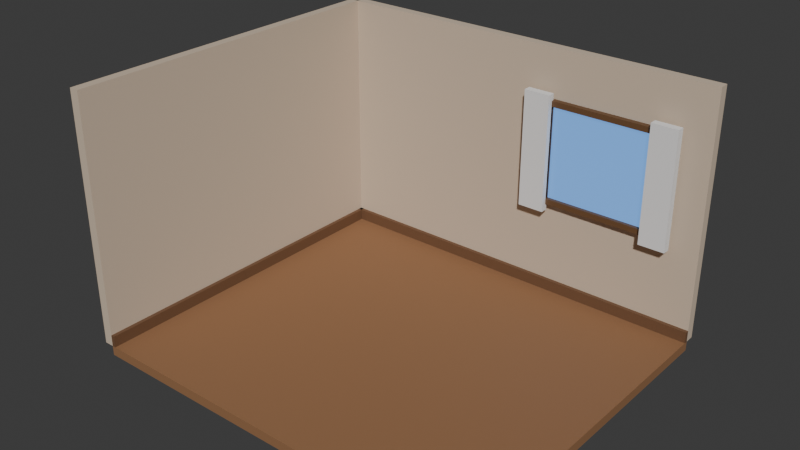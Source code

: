 # Source: cozy-computer-room.blend  (saved by Blender 5.2.45; exported with 4.5.12 LTS)
import bpy
from mathutils import Matrix  # noqa: F401  (used for matrix-valued properties, if any)

bpy.ops.wm.read_factory_settings(use_empty=True)
scene = bpy.context.scene
scene.name = 'Scene'

# ---- collections
col_collection = bpy.data.collections.new('Collection'); scene.collection.children.link(col_collection)

# ---- materials (node trees are filled in below, after node groups)
mat_wood_floor_material = bpy.data.materials.new('Wood_Floor_Material')
mat_wall_cream_material = bpy.data.materials.new('Wall_Cream_Material')
mat_wood_trim_material = bpy.data.materials.new('Wood_Trim_Material')
mat_window_night_material = bpy.data.materials.new('Window_Night_Material')
mat_frame_wood_material = bpy.data.materials.new('Frame_Wood_Material')

# ---- material node trees
mat_wood_floor_material.use_nodes = True; mat_wood_floor_material.node_tree.nodes.clear()
_N = mat_wood_floor_material.node_tree.nodes; _L = mat_wood_floor_material.node_tree.links
n0 = _N.new('ShaderNodeBsdfPrincipled'); n0.name = 'Principled BSDF'; n0.location = (-200, 100)
n0.inputs[0].default_value = (0.3, 0.15, 0.07, 1.0)
n0.inputs[2].default_value = 0.65
n0.inputs[10].default_value = 0.005
n1 = _N.new('ShaderNodeOutputMaterial'); n1.name = 'Material Output'; n1.location = (200, 100)
_L.new(n0.outputs[0], n1.inputs[0])
n1.is_active_output = True
mat_wall_cream_material.use_nodes = True; mat_wall_cream_material.node_tree.nodes.clear()
_N = mat_wall_cream_material.node_tree.nodes; _L = mat_wall_cream_material.node_tree.links
n0 = _N.new('ShaderNodeBsdfPrincipled'); n0.name = 'Principled BSDF'; n0.location = (-200, 100)
n0.inputs[0].default_value = (0.62, 0.5, 0.38, 1.0)
n0.inputs[2].default_value = 0.9
n0.inputs[10].default_value = 0.005
n1 = _N.new('ShaderNodeOutputMaterial'); n1.name = 'Material Output'; n1.location = (200, 100)
_L.new(n0.outputs[0], n1.inputs[0])
n1.is_active_output = True
mat_wood_trim_material.use_nodes = True; mat_wood_trim_material.node_tree.nodes.clear()
_N = mat_wood_trim_material.node_tree.nodes; _L = mat_wood_trim_material.node_tree.links
n0 = _N.new('ShaderNodeBsdfPrincipled'); n0.name = 'Principled BSDF'; n0.location = (-200, 100)
n0.inputs[0].default_value = (0.16, 0.08, 0.04, 1.0)
n0.inputs[2].default_value = 0.6
n0.inputs[10].default_value = 0.005
n1 = _N.new('ShaderNodeOutputMaterial'); n1.name = 'Material Output'; n1.location = (200, 100)
_L.new(n0.outputs[0], n1.inputs[0])
n1.is_active_output = True
mat_window_night_material.use_nodes = True; mat_window_night_material.node_tree.nodes.clear()
_N = mat_window_night_material.node_tree.nodes; _L = mat_window_night_material.node_tree.links
n0 = _N.new('ShaderNodeBsdfPrincipled'); n0.name = 'Principled BSDF'; n0.location = (-200, 100)
n0.inputs[0].default_value = (0.02, 0.05, 0.12, 1.0)
n0.inputs[2].default_value = 0.25
n0.inputs[10].default_value = 0.005
n0.inputs[27].default_value = (0.1, 0.25, 0.55, 1.0)
n0.inputs[28].default_value = 1.5
n1 = _N.new('ShaderNodeOutputMaterial'); n1.name = 'Material Output'; n1.location = (200, 100)
_L.new(n0.outputs[0], n1.inputs[0])
n1.is_active_output = True
mat_frame_wood_material.use_nodes = True; mat_frame_wood_material.node_tree.nodes.clear()
_N = mat_frame_wood_material.node_tree.nodes; _L = mat_frame_wood_material.node_tree.links
n0 = _N.new('ShaderNodeBsdfPrincipled'); n0.name = 'Principled BSDF'; n0.location = (-200, 100)
n0.inputs[0].default_value = (0.14, 0.07, 0.03, 1.0)
n0.inputs[2].default_value = 0.6
n0.inputs[10].default_value = 0.005
n1 = _N.new('ShaderNodeOutputMaterial'); n1.name = 'Material Output'; n1.location = (200, 100)
_L.new(n0.outputs[0], n1.inputs[0])
n1.is_active_output = True

# ---- world
world_world = bpy.data.worlds.new('World'); scene.world = world_world
world_world.use_nodes = True; world_world.node_tree.nodes.clear()
_N = world_world.node_tree.nodes; _L = world_world.node_tree.links
n0 = _N.new('ShaderNodeOutputWorld'); n0.name = 'World Output'; n0.location = (200, 100)
n1 = _N.new('ShaderNodeBackground'); n1.name = 'Background'; n1.location = (-200, 100)
n1.inputs[0].default_value = (0.05088, 0.05088, 0.05088, 1.0)
_L.new(n1.outputs[0], n0.inputs[0])
n0.is_active_output = True
world_world.color = (0.05088, 0.05088, 0.05088)
world_world.sun_shadow_jitter_overblur = 0.0

# ---- meshes
me_room_floor_mesh = bpy.data.meshes.new('Room_Floor_Mesh')
me_room_floor_mesh.from_pydata([(-1.0, -1.0, -1.0), (1.0, -1.0, -1.0), (1.0, 1.0, -1.0), (-1.0, 1.0, -1.0), (-1.0, -1.0, 1.0), (1.0, -1.0, 1.0), (1.0, 1.0, 1.0), (-1.0, 1.0, 1.0)], [], [(0, 3, 2, 1), (4, 5, 6, 7), (0, 1, 5, 4), (1, 2, 6, 5), (2, 3, 7, 6), (3, 0, 4, 7)])
me_room_floor_mesh.materials.append(mat_wood_floor_material)
me_room_floor_mesh.update()
me_room_backwall_mesh = bpy.data.meshes.new('Room_BackWall_Mesh')
me_room_backwall_mesh.from_pydata([(-1.0, -1.0, -1.0), (1.0, -1.0, -1.0), (1.0, 1.0, -1.0), (-1.0, 1.0, -1.0), (-1.0, -1.0, 1.0), (1.0, -1.0, 1.0), (1.0, 1.0, 1.0), (-1.0, 1.0, 1.0)], [], [(0, 3, 2, 1), (4, 5, 6, 7), (0, 1, 5, 4), (1, 2, 6, 5), (2, 3, 7, 6), (3, 0, 4, 7)])
me_room_backwall_mesh.materials.append(mat_wall_cream_material)
me_room_backwall_mesh.update()
me_room_leftwall_mesh = bpy.data.meshes.new('Room_LeftWall_Mesh')
me_room_leftwall_mesh.from_pydata([(-1.0, -1.0, -1.0), (1.0, -1.0, -1.0), (1.0, 1.0, -1.0), (-1.0, 1.0, -1.0), (-1.0, -1.0, 1.0), (1.0, -1.0, 1.0), (1.0, 1.0, 1.0), (-1.0, 1.0, 1.0)], [], [(0, 3, 2, 1), (4, 5, 6, 7), (0, 1, 5, 4), (1, 2, 6, 5), (2, 3, 7, 6), (3, 0, 4, 7)])
me_room_leftwall_mesh.materials.append(mat_wall_cream_material)
me_room_leftwall_mesh.update()
me_room_baseboardback_mesh = bpy.data.meshes.new('Room_BaseboardBack_Mesh')
me_room_baseboardback_mesh.from_pydata([(-1.0, -1.0, -1.0), (1.0, -1.0, -1.0), (1.0, 1.0, -1.0), (-1.0, 1.0, -1.0), (-1.0, -1.0, 1.0), (1.0, -1.0, 1.0), (1.0, 1.0, 1.0), (-1.0, 1.0, 1.0)], [], [(0, 3, 2, 1), (4, 5, 6, 7), (0, 1, 5, 4), (1, 2, 6, 5), (2, 3, 7, 6), (3, 0, 4, 7)])
me_room_baseboardback_mesh.materials.append(mat_wood_trim_material)
me_room_baseboardback_mesh.update()
me_room_baseboardleft_mesh = bpy.data.meshes.new('Room_BaseboardLeft_Mesh')
me_room_baseboardleft_mesh.from_pydata([(-1.0, -1.0, -1.0), (1.0, -1.0, -1.0), (1.0, 1.0, -1.0), (-1.0, 1.0, -1.0), (-1.0, -1.0, 1.0), (1.0, -1.0, 1.0), (1.0, 1.0, 1.0), (-1.0, 1.0, 1.0)], [], [(0, 3, 2, 1), (4, 5, 6, 7), (0, 1, 5, 4), (1, 2, 6, 5), (2, 3, 7, 6), (3, 0, 4, 7)])
me_room_baseboardleft_mesh.materials.append(mat_wood_trim_material)
me_room_baseboardleft_mesh.update()
me_window_glass_mesh = bpy.data.meshes.new('Window_Glass_Mesh')
me_window_glass_mesh.from_pydata([(-1.0, -1.0, -1.0), (1.0, -1.0, -1.0), (1.0, 1.0, -1.0), (-1.0, 1.0, -1.0), (-1.0, -1.0, 1.0), (1.0, -1.0, 1.0), (1.0, 1.0, 1.0), (-1.0, 1.0, 1.0)], [], [(0, 3, 2, 1), (4, 5, 6, 7), (0, 1, 5, 4), (1, 2, 6, 5), (2, 3, 7, 6), (3, 0, 4, 7)])
me_window_glass_mesh.materials.append(mat_window_night_material)
me_window_glass_mesh.update()
me_window_frame_top_mesh = bpy.data.meshes.new('Window_Frame_Top_Mesh')
me_window_frame_top_mesh.from_pydata([(-1.0, -1.0, -1.0), (1.0, -1.0, -1.0), (1.0, 1.0, -1.0), (-1.0, 1.0, -1.0), (-1.0, -1.0, 1.0), (1.0, -1.0, 1.0), (1.0, 1.0, 1.0), (-1.0, 1.0, 1.0)], [], [(0, 3, 2, 1), (4, 5, 6, 7), (0, 1, 5, 4), (1, 2, 6, 5), (2, 3, 7, 6), (3, 0, 4, 7)])
me_window_frame_top_mesh.materials.append(mat_frame_wood_material)
me_window_frame_top_mesh.update()
me_window_frame_bottom_mesh = bpy.data.meshes.new('Window_Frame_Bottom_Mesh')
me_window_frame_bottom_mesh.from_pydata([(-1.0, -1.0, -1.0), (1.0, -1.0, -1.0), (1.0, 1.0, -1.0), (-1.0, 1.0, -1.0), (-1.0, -1.0, 1.0), (1.0, -1.0, 1.0), (1.0, 1.0, 1.0), (-1.0, 1.0, 1.0)], [], [(0, 3, 2, 1), (4, 5, 6, 7), (0, 1, 5, 4), (1, 2, 6, 5), (2, 3, 7, 6), (3, 0, 4, 7)])
me_window_frame_bottom_mesh.materials.append(mat_frame_wood_material)
me_window_frame_bottom_mesh.update()
me_window_frame_left_mesh = bpy.data.meshes.new('Window_Frame_Left_Mesh')
me_window_frame_left_mesh.from_pydata([(-1.0, -1.0, -1.0), (1.0, -1.0, -1.0), (1.0, 1.0, -1.0), (-1.0, 1.0, -1.0), (-1.0, -1.0, 1.0), (1.0, -1.0, 1.0), (1.0, 1.0, 1.0), (-1.0, 1.0, 1.0)], [], [(0, 3, 2, 1), (4, 5, 6, 7), (0, 1, 5, 4), (1, 2, 6, 5), (2, 3, 7, 6), (3, 0, 4, 7)])
me_window_frame_left_mesh.materials.append(mat_frame_wood_material)
me_window_frame_left_mesh.update()
me_window_frame_right_mesh = bpy.data.meshes.new('Window_Frame_Right_Mesh')
me_window_frame_right_mesh.from_pydata([(-1.0, -1.0, -1.0), (1.0, -1.0, -1.0), (1.0, 1.0, -1.0), (-1.0, 1.0, -1.0), (-1.0, -1.0, 1.0), (1.0, -1.0, 1.0), (1.0, 1.0, 1.0), (-1.0, 1.0, 1.0)], [], [(0, 3, 2, 1), (4, 5, 6, 7), (0, 1, 5, 4), (1, 2, 6, 5), (2, 3, 7, 6), (3, 0, 4, 7)])
me_window_frame_right_mesh.materials.append(mat_frame_wood_material)
me_window_frame_right_mesh.update()
me_curtain_left_mesh = bpy.data.meshes.new('Curtain_Left_Mesh')
me_curtain_left_mesh.from_pydata([(-1.0, -1.0, -1.0), (1.0, -1.0, -1.0), (1.0, 1.0, -1.0), (-1.0, 1.0, -1.0), (-1.0, -1.0, 1.0), (1.0, -1.0, 1.0), (1.0, 1.0, 1.0), (-1.0, 1.0, 1.0)], [], [(0, 3, 2, 1), (4, 5, 6, 7), (0, 1, 5, 4), (1, 2, 6, 5), (2, 3, 7, 6), (3, 0, 4, 7)])
me_curtain_left_mesh.update()
me_curtain_right_mesh = bpy.data.meshes.new('Curtain_Right_Mesh')
me_curtain_right_mesh.from_pydata([(-1.0, -1.0, -1.0), (1.0, -1.0, -1.0), (1.0, 1.0, -1.0), (-1.0, 1.0, -1.0), (-1.0, -1.0, 1.0), (1.0, -1.0, 1.0), (1.0, 1.0, 1.0), (-1.0, 1.0, 1.0)], [], [(0, 3, 2, 1), (4, 5, 6, 7), (0, 1, 5, 4), (1, 2, 6, 5), (2, 3, 7, 6), (3, 0, 4, 7)])
me_curtain_right_mesh.update()

# ---- objects
ob_room_floor = bpy.data.objects.new('Room_Floor', me_room_floor_mesh)
ob_room_backwall = bpy.data.objects.new('Room_BackWall', me_room_backwall_mesh)
ob_room_leftwall = bpy.data.objects.new('Room_LeftWall', me_room_leftwall_mesh)
ob_room_baseboardback = bpy.data.objects.new('Room_BaseboardBack', me_room_baseboardback_mesh)
ob_room_baseboardleft = bpy.data.objects.new('Room_BaseboardLeft', me_room_baseboardleft_mesh)
ob_window_glass = bpy.data.objects.new('Window_Glass', me_window_glass_mesh)
ob_window_frame_top = bpy.data.objects.new('Window_Frame_Top', me_window_frame_top_mesh)
ob_window_frame_bottom = bpy.data.objects.new('Window_Frame_Bottom', me_window_frame_bottom_mesh)
ob_window_frame_left = bpy.data.objects.new('Window_Frame_Left', me_window_frame_left_mesh)
ob_window_frame_right = bpy.data.objects.new('Window_Frame_Right', me_window_frame_right_mesh)
ob_curtain_left = bpy.data.objects.new('Curtain_Left', me_curtain_left_mesh)
ob_curtain_right = bpy.data.objects.new('Curtain_Right', me_curtain_right_mesh)

# ---- transforms, parenting, visibility, modifiers, constraints
ob_room_floor.location = (0.0, 0.0, -0.05)
ob_room_floor.scale = (2.1, 1.8, 0.05)
ob_room_backwall.location = (0.0, 1.85, 1.3)
ob_room_backwall.scale = (2.1, 0.05, 1.3)
ob_room_leftwall.location = (-2.15, 0.0, 1.3)
ob_room_leftwall.scale = (0.05, 1.8, 1.3)
ob_room_baseboardback.location = (0.0, 1.78, 0.06)
ob_room_baseboardback.scale = (2.1, 0.02, 0.06)
ob_room_baseboardleft.location = (-2.08, 0.0, 0.06)
ob_room_baseboardleft.scale = (0.02, 1.8, 0.06)
ob_window_glass.location = (1.0, 1.77, 1.55)
ob_window_glass.scale = (0.55, 0.015, 0.5)
ob_window_frame_top.location = (1.0, 1.745, 2.07)
ob_window_frame_top.scale = (0.59, 0.03, 0.03)
ob_window_frame_bottom.location = (1.0, 1.745, 1.03)
ob_window_frame_bottom.scale = (0.59, 0.03, 0.03)
ob_window_frame_left.location = (0.43, 1.745, 1.55)
ob_window_frame_left.scale = (0.03, 0.03, 0.53)
ob_window_frame_right.location = (1.57, 1.745, 1.55)
ob_window_frame_right.scale = (0.03, 0.03, 0.53)
ob_curtain_left.location = (0.32, 1.7, 1.55)
ob_curtain_left.scale = (0.14, 0.04, 0.62)
ob_curtain_right.location = (1.68, 1.7, 1.55)
ob_curtain_right.scale = (0.14, 0.04, 0.62)

# ---- collection membership
col_collection.objects.link(ob_room_floor)
col_collection.objects.link(ob_room_backwall)
col_collection.objects.link(ob_room_leftwall)
col_collection.objects.link(ob_room_baseboardback)
col_collection.objects.link(ob_room_baseboardleft)
col_collection.objects.link(ob_window_glass)
col_collection.objects.link(ob_window_frame_top)
col_collection.objects.link(ob_window_frame_bottom)
col_collection.objects.link(ob_window_frame_left)
col_collection.objects.link(ob_window_frame_right)
col_collection.objects.link(ob_curtain_left)
col_collection.objects.link(ob_curtain_right)

# ---- scene / render settings (as saved in the file)
scene.frame_start = 1; scene.frame_end = 250; scene.frame_set(1)
scene.render.engine = 'BLENDER_EEVEE_NEXT'
scene.render.bake_bias = 0.0
scene.render.bake_samples = 0
scene.render.compositor_device = 'GPU'
scene.eevee.use_volume_custom_range = False
scene.eevee.fast_gi_thickness_near = 0.1
scene.eevee.fast_gi_thickness_far = 0.0
scene.eevee.ray_tracing_options.screen_trace_thickness = 0.1
bpy.context.view_layer.update()

# ---- added for rendering (the .blend has no active camera and no usable light): camera, sun
cam_auto = bpy.data.cameras.new('AutoCamera')
cam_auto.lens = 50.0
cam_auto.sensor_width = 36.0
cam_auto.clip_end = 1000.0
ob_auto_camera = bpy.data.objects.new('AutoCamera', cam_auto)
scene.collection.objects.link(ob_auto_camera)
ob_auto_camera.location = (5.76274, -6.92529, 5.90019)
ob_auto_camera.rotation_euler = (1.09748, -7.21219e-08, 0.694738)
scene.camera = ob_auto_camera
light_auto_sun = bpy.data.lights.new('AutoSun', 'SUN')
light_auto_sun.energy = 3.0
light_auto_sun.angle = 0.0523599
ob_auto_sun = bpy.data.objects.new('AutoSun', light_auto_sun)
scene.collection.objects.link(ob_auto_sun)
ob_auto_sun.rotation_euler = (0.872665, 0.174533, 0.523599)
bpy.context.view_layer.update()
